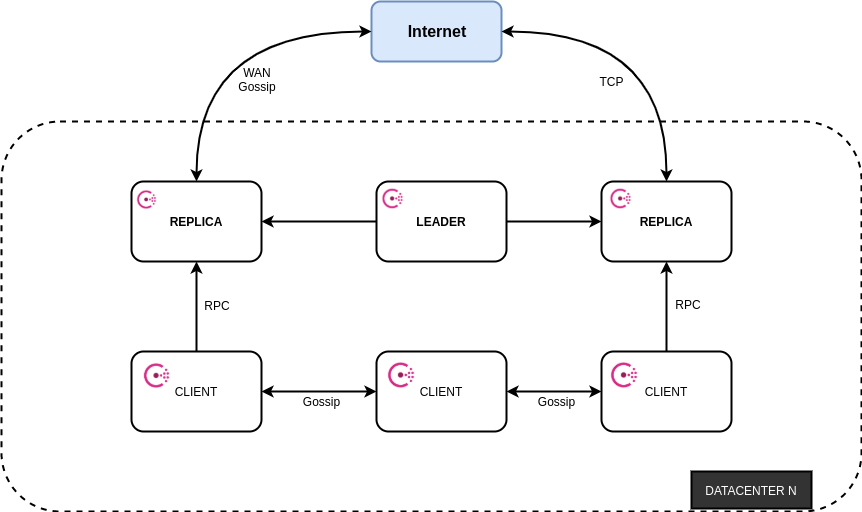

The diagram above was exported from draw.io. Its source (the exported page's mxGraphModel, read from the mxfile embedded in the PNG):
<mxGraphModel dx="1240" dy="1526" grid="1" gridSize="10" guides="1" tooltips="1" connect="1" arrows="1" fold="1" page="1" pageScale="1" pageWidth="1169" pageHeight="827" math="0" shadow="0">
  <root>
    <mxCell id="0" />
    <mxCell id="1" parent="0" />
    <mxCell id="Y8-cuEFEhZHN98EPUQ6u-35" value="" style="rounded=1;whiteSpace=wrap;html=1;sketch=0;strokeWidth=2;dashed=1;fillColor=none;" vertex="1" parent="1">
      <mxGeometry x="80" y="50" width="860" height="390" as="geometry" />
    </mxCell>
    <mxCell id="Y8-cuEFEhZHN98EPUQ6u-24" value="CLIENT" style="rounded=1;whiteSpace=wrap;html=1;strokeWidth=2;" vertex="1" parent="1">
      <mxGeometry x="455" y="280" width="130" height="80" as="geometry" />
    </mxCell>
    <mxCell id="Y8-cuEFEhZHN98EPUQ6u-22" value="CLIENT" style="rounded=1;whiteSpace=wrap;html=1;strokeWidth=2;" vertex="1" parent="1">
      <mxGeometry x="680" y="280" width="130" height="80" as="geometry" />
    </mxCell>
    <mxCell id="Y8-cuEFEhZHN98EPUQ6u-20" value="CLIENT" style="rounded=1;whiteSpace=wrap;html=1;strokeWidth=2;" vertex="1" parent="1">
      <mxGeometry x="210" y="280" width="130" height="80" as="geometry" />
    </mxCell>
    <mxCell id="Y8-cuEFEhZHN98EPUQ6u-4" value="&lt;b&gt;REPLICA&lt;/b&gt;" style="rounded=1;whiteSpace=wrap;html=1;strokeWidth=2;" vertex="1" parent="1">
      <mxGeometry x="210" y="110" width="130" height="80" as="geometry" />
    </mxCell>
    <mxCell id="Y8-cuEFEhZHN98EPUQ6u-10" value="&lt;b&gt;LEADER&lt;/b&gt;" style="rounded=1;whiteSpace=wrap;html=1;strokeWidth=2;" vertex="1" parent="1">
      <mxGeometry x="455" y="110" width="130" height="80" as="geometry" />
    </mxCell>
    <mxCell id="Y8-cuEFEhZHN98EPUQ6u-11" value="&lt;b&gt;REPLICA&lt;/b&gt;" style="rounded=1;whiteSpace=wrap;html=1;strokeWidth=2;" vertex="1" parent="1">
      <mxGeometry x="680" y="110" width="130" height="80" as="geometry" />
    </mxCell>
    <mxCell id="Y8-cuEFEhZHN98EPUQ6u-12" value="" style="rounded=1;whiteSpace=wrap;html=1;strokeWidth=2;fillColor=#dae8fc;strokeColor=#6c8ebf;" vertex="1" parent="1">
      <mxGeometry x="450" y="-70" width="130" height="60" as="geometry" />
    </mxCell>
    <mxCell id="Y8-cuEFEhZHN98EPUQ6u-13" value="" style="shape=image;verticalLabelPosition=bottom;verticalAlign=top;imageAspect=0;aspect=fixed;image=data:image/png,(base64 omitted: 4316 chars);strokeWidth=1;" vertex="1" parent="1">
      <mxGeometry x="214" y="117" width="23" height="23" as="geometry" />
    </mxCell>
    <mxCell id="Y8-cuEFEhZHN98EPUQ6u-14" value="" style="shape=image;verticalLabelPosition=bottom;verticalAlign=top;imageAspect=0;aspect=fixed;image=data:image/png,(base64 omitted: 4316 chars);strokeWidth=1;" vertex="1" parent="1">
      <mxGeometry x="459" y="115" width="25" height="25" as="geometry" />
    </mxCell>
    <mxCell id="Y8-cuEFEhZHN98EPUQ6u-15" value="" style="shape=image;verticalLabelPosition=bottom;verticalAlign=top;imageAspect=0;aspect=fixed;image=data:image/png,(base64 omitted: 4316 chars);strokeWidth=1;" vertex="1" parent="1">
      <mxGeometry x="687" y="115" width="25" height="25" as="geometry" />
    </mxCell>
    <mxCell id="Y8-cuEFEhZHN98EPUQ6u-16" value="" style="endArrow=classic;startArrow=classic;html=1;exitX=0.5;exitY=0;exitDx=0;exitDy=0;edgeStyle=orthogonalEdgeStyle;curved=1;entryX=0;entryY=0.5;entryDx=0;entryDy=0;strokeWidth=2;" edge="1" parent="1" source="Y8-cuEFEhZHN98EPUQ6u-4" target="Y8-cuEFEhZHN98EPUQ6u-12">
      <mxGeometry width="50" height="50" relative="1" as="geometry">
        <mxPoint x="290" y="100" as="sourcePoint" />
        <mxPoint x="423" y="-10" as="targetPoint" />
        <Array as="points">
          <mxPoint x="275" y="-40" />
        </Array>
      </mxGeometry>
    </mxCell>
    <mxCell id="Y8-cuEFEhZHN98EPUQ6u-17" value="" style="endArrow=classic;startArrow=classic;html=1;entryX=1;entryY=0.5;entryDx=0;entryDy=0;exitX=0.5;exitY=0;exitDx=0;exitDy=0;edgeStyle=orthogonalEdgeStyle;curved=1;strokeWidth=2;" edge="1" parent="1" source="Y8-cuEFEhZHN98EPUQ6u-11" target="Y8-cuEFEhZHN98EPUQ6u-12">
      <mxGeometry width="50" height="50" relative="1" as="geometry">
        <mxPoint x="285" y="120" as="sourcePoint" />
        <mxPoint x="433" as="targetPoint" />
        <Array as="points">
          <mxPoint x="745" y="-40" />
        </Array>
      </mxGeometry>
    </mxCell>
    <mxCell id="Y8-cuEFEhZHN98EPUQ6u-18" value="&lt;font style=&quot;font-size: 16px&quot;&gt;&lt;b&gt;Internet&lt;/b&gt;&lt;/font&gt;" style="text;html=1;strokeColor=none;fillColor=none;align=center;verticalAlign=middle;whiteSpace=wrap;rounded=0;sketch=0;" vertex="1" parent="1">
      <mxGeometry x="496" y="-50" width="40" height="20" as="geometry" />
    </mxCell>
    <mxCell id="Y8-cuEFEhZHN98EPUQ6u-19" value="" style="shape=image;verticalLabelPosition=bottom;verticalAlign=top;imageAspect=0;aspect=fixed;image=data:image/png,(base64 omitted: 4316 chars);strokeWidth=1;" vertex="1" parent="1">
      <mxGeometry x="220" y="289" width="31" height="31" as="geometry" />
    </mxCell>
    <mxCell id="Y8-cuEFEhZHN98EPUQ6u-21" value="" style="shape=image;verticalLabelPosition=bottom;verticalAlign=top;imageAspect=0;aspect=fixed;image=data:image/png,(base64 omitted: 4316 chars);strokeWidth=1;" vertex="1" parent="1">
      <mxGeometry x="687" y="288" width="32" height="32" as="geometry" />
    </mxCell>
    <mxCell id="Y8-cuEFEhZHN98EPUQ6u-23" value="" style="shape=image;verticalLabelPosition=bottom;verticalAlign=top;imageAspect=0;aspect=fixed;image=data:image/png,(base64 omitted: 4316 chars);strokeWidth=1;" vertex="1" parent="1">
      <mxGeometry x="464" y="288" width="32" height="32" as="geometry" />
    </mxCell>
    <mxCell id="Y8-cuEFEhZHN98EPUQ6u-25" value="" style="endArrow=classic;html=1;strokeWidth=2;entryX=0.5;entryY=1;entryDx=0;entryDy=0;" edge="1" parent="1" source="Y8-cuEFEhZHN98EPUQ6u-20" target="Y8-cuEFEhZHN98EPUQ6u-4">
      <mxGeometry width="50" height="50" relative="1" as="geometry">
        <mxPoint x="260" y="270" as="sourcePoint" />
        <mxPoint x="310" y="220" as="targetPoint" />
      </mxGeometry>
    </mxCell>
    <mxCell id="Y8-cuEFEhZHN98EPUQ6u-27" value="" style="endArrow=classic;html=1;strokeWidth=2;entryX=0.5;entryY=1;entryDx=0;entryDy=0;exitX=0.5;exitY=0;exitDx=0;exitDy=0;" edge="1" parent="1" source="Y8-cuEFEhZHN98EPUQ6u-22" target="Y8-cuEFEhZHN98EPUQ6u-11">
      <mxGeometry width="50" height="50" relative="1" as="geometry">
        <mxPoint x="530" y="290" as="sourcePoint" />
        <mxPoint x="530" y="200" as="targetPoint" />
      </mxGeometry>
    </mxCell>
    <mxCell id="Y8-cuEFEhZHN98EPUQ6u-28" value="" style="endArrow=classic;startArrow=classic;html=1;strokeWidth=2;entryX=0;entryY=0.5;entryDx=0;entryDy=0;exitX=1;exitY=0.5;exitDx=0;exitDy=0;" edge="1" parent="1" source="Y8-cuEFEhZHN98EPUQ6u-20" target="Y8-cuEFEhZHN98EPUQ6u-24">
      <mxGeometry width="50" height="50" relative="1" as="geometry">
        <mxPoint x="350" y="350" as="sourcePoint" />
        <mxPoint x="400" y="300" as="targetPoint" />
      </mxGeometry>
    </mxCell>
    <mxCell id="Y8-cuEFEhZHN98EPUQ6u-29" value="" style="endArrow=classic;startArrow=classic;html=1;strokeWidth=2;entryX=0;entryY=0.5;entryDx=0;entryDy=0;exitX=1;exitY=0.5;exitDx=0;exitDy=0;" edge="1" parent="1" source="Y8-cuEFEhZHN98EPUQ6u-24" target="Y8-cuEFEhZHN98EPUQ6u-22">
      <mxGeometry width="50" height="50" relative="1" as="geometry">
        <mxPoint x="590" y="320" as="sourcePoint" />
        <mxPoint x="465" y="330" as="targetPoint" />
      </mxGeometry>
    </mxCell>
    <mxCell id="Y8-cuEFEhZHN98EPUQ6u-31" value="" style="endArrow=classic;html=1;strokeWidth=2;entryX=1;entryY=0.5;entryDx=0;entryDy=0;exitX=0;exitY=0.5;exitDx=0;exitDy=0;" edge="1" parent="1" source="Y8-cuEFEhZHN98EPUQ6u-10" target="Y8-cuEFEhZHN98EPUQ6u-4">
      <mxGeometry width="50" height="50" relative="1" as="geometry">
        <mxPoint x="390" y="180" as="sourcePoint" />
        <mxPoint x="440" y="130" as="targetPoint" />
      </mxGeometry>
    </mxCell>
    <mxCell id="Y8-cuEFEhZHN98EPUQ6u-32" value="" style="endArrow=classic;html=1;strokeWidth=2;entryX=0;entryY=0.5;entryDx=0;entryDy=0;exitX=1;exitY=0.5;exitDx=0;exitDy=0;" edge="1" parent="1" source="Y8-cuEFEhZHN98EPUQ6u-10" target="Y8-cuEFEhZHN98EPUQ6u-11">
      <mxGeometry width="50" height="50" relative="1" as="geometry">
        <mxPoint x="465" y="160" as="sourcePoint" />
        <mxPoint x="350" y="160" as="targetPoint" />
      </mxGeometry>
    </mxCell>
    <mxCell id="Y8-cuEFEhZHN98EPUQ6u-33" value="Gossip" style="text;html=1;align=center;verticalAlign=middle;resizable=0;points=[];autosize=1;" vertex="1" parent="1">
      <mxGeometry x="375" y="320" width="50" height="20" as="geometry" />
    </mxCell>
    <mxCell id="Y8-cuEFEhZHN98EPUQ6u-34" value="Gossip" style="text;html=1;align=center;verticalAlign=middle;resizable=0;points=[];autosize=1;" vertex="1" parent="1">
      <mxGeometry x="610" y="320" width="50" height="20" as="geometry" />
    </mxCell>
    <mxCell id="Y8-cuEFEhZHN98EPUQ6u-36" value="&lt;font color=&quot;#ffffff&quot;&gt;DATACENTER N&lt;/font&gt;" style="rounded=0;whiteSpace=wrap;html=1;sketch=0;strokeWidth=2;fillColor=#333333;" vertex="1" parent="1">
      <mxGeometry x="770" y="400" width="120" height="37" as="geometry" />
    </mxCell>
    <mxCell id="Y8-cuEFEhZHN98EPUQ6u-37" value="WAN Gossip" style="text;html=1;strokeColor=none;fillColor=none;align=center;verticalAlign=middle;whiteSpace=wrap;rounded=0;sketch=0;" vertex="1" parent="1">
      <mxGeometry x="316" y="-2" width="40" height="20" as="geometry" />
    </mxCell>
    <mxCell id="Y8-cuEFEhZHN98EPUQ6u-38" value="TCP" style="text;html=1;align=center;verticalAlign=middle;resizable=0;points=[];autosize=1;" vertex="1" parent="1">
      <mxGeometry x="670" width="40" height="20" as="geometry" />
    </mxCell>
    <mxCell id="Y8-cuEFEhZHN98EPUQ6u-39" value="RPC" style="text;html=1;strokeColor=none;fillColor=none;align=center;verticalAlign=middle;whiteSpace=wrap;rounded=0;sketch=0;" vertex="1" parent="1">
      <mxGeometry x="276" y="224" width="40" height="20" as="geometry" />
    </mxCell>
    <mxCell id="Y8-cuEFEhZHN98EPUQ6u-40" value="RPC" style="text;html=1;strokeColor=none;fillColor=none;align=center;verticalAlign=middle;whiteSpace=wrap;rounded=0;sketch=0;" vertex="1" parent="1">
      <mxGeometry x="747" y="223" width="40" height="20" as="geometry" />
    </mxCell>
  </root>
</mxGraphModel>